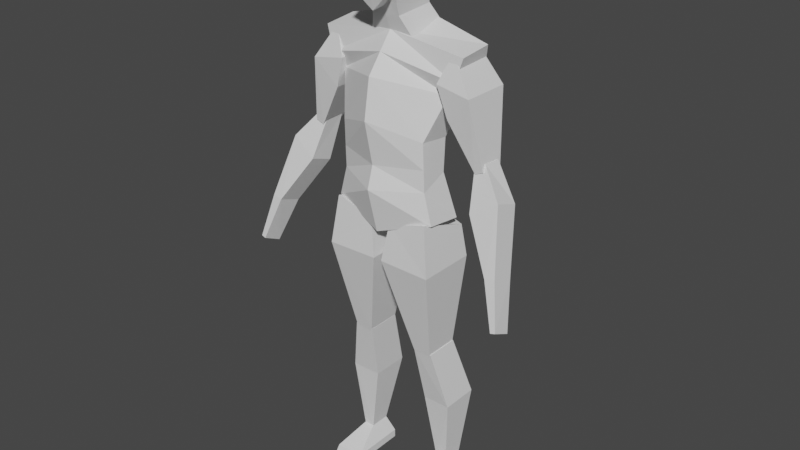 # Source: base_character.blend  (saved by Blender 3.4.6; exported with 4.5.12 LTS)
import bpy
from mathutils import Matrix  # noqa: F401  (used for matrix-valued properties, if any)

bpy.ops.wm.read_factory_settings(use_empty=True)
scene = bpy.context.scene
scene.name = 'Scene'

# ---- collections
col_collection = bpy.data.collections.new('Collection'); scene.collection.children.link(col_collection)

# ---- world
world_world = bpy.data.worlds.new('World'); scene.world = world_world
world_world.use_nodes = True; world_world.node_tree.nodes.clear()
_N = world_world.node_tree.nodes; _L = world_world.node_tree.links
n0 = _N.new('ShaderNodeOutputWorld'); n0.name = 'World Output'; n0.location = (300, 300)
n1 = _N.new('ShaderNodeBackground'); n1.name = 'Background'; n1.location = (10, 300)
n1.inputs[0].default_value = (0.05088, 0.05088, 0.05088, 1.0)
_L.new(n1.outputs[0], n0.inputs[0])
n0.is_active_output = True
world_world.color = (0.05088, 0.05088, 0.05088)
world_world.use_sun_shadow = False
world_world.sun_shadow_jitter_overblur = 0.0

# ---- meshes
me_cube_001 = bpy.data.meshes.new('Cube.001')
me_cube_001.from_pydata([(0.194, -0.02639, 1.406), (0.1509, 0.01358, 1.149), (0.1491, 0.02176, 1.256), (0.194, 0.07286, 1.405), (0.1776, -0.07591, 1.011), (0.2495, -0.03698, 1.529), (0.1776, 0.04731, 0.9957), (0.2495, 0.07519, 1.54), (0.0, 0.1403, 0.9321), (0.0, 0.07851, 1.603), (0.0, -0.1127, 0.954), (0.0, -0.0468, 1.565), (0.1491, -0.08204, 1.269), (0.1509, -0.07591, 1.111), (0.0, -0.1395, 1.449), (0.0, -0.1607, 1.321), (0.0, -0.1515, 1.104), (0.0, 0.1526, 1.426), (0.0, 0.09126, 1.243), (0.0, 0.06469, 1.129), (0.1501, 0.01733, 1.198), (0.1501, -0.07872, 1.183), (0.0, -0.1292, 1.177), (0.0, 0.06258, 1.187), (0.0, -0.09082, 1.51), (0.2248, -0.04265, 1.453), (0.2248, 0.1002, 1.466), (0.0, 0.1331, 1.531), (0.2064, -0.04799, 1.345), (0.1757, -0.05888, 1.445), (0.2064, 0.09325, 1.345), (0.1757, 0.1041, 1.445), (0.2859, -0.05888, 1.425), (0.2138, -0.03269, 1.535), (0.2859, 0.1041, 1.425), (0.2138, 0.07795, 1.535), (0.2918, -0.02537, 1.195), (0.2918, 0.05753, 1.195), (0.3189, -0.02537, 1.207), (0.3189, 0.05753, 1.207), (0.3051, -0.06489, 1.089), (0.2824, -0.01334, 1.221), (0.3051, 0.01336, 1.062), (0.2824, 0.05115, 1.214), (0.3911, -0.05074, 1.142), (0.3181, -0.01321, 1.229), (0.3911, 0.03515, 1.111), (0.3181, 0.04836, 1.224), (0.4024, -0.1183, 0.9367), (0.4024, -0.0401, 0.9093), (0.4351, -0.1152, 0.9454), (0.4351, -0.03705, 0.918), (0.01495, -0.1116, 0.8566), (0.03545, -0.09685, 0.9828), (0.01495, 0.08779, 0.8566), (0.03545, 0.1297, 0.9635), (0.1894, -0.1116, 0.8532), (0.1666, -0.09685, 1.018), (0.1894, 0.08779, 0.8532), (0.1752, 0.07657, 0.9612), (0.0905, -0.04026, 0.5289), (0.0905, 0.07647, 0.5289), (0.1515, -0.04026, 0.5323), (0.1515, 0.07647, 0.5323), (0.1015, 0.001297, 0.3315), (0.08844, -0.04026, 0.5353), (0.1015, 0.13, 0.3315), (0.08844, 0.07647, 0.5353), (0.1991, -0.003879, 0.3353), (0.1546, -0.04026, 0.5353), (0.1991, 0.1248, 0.3353), (0.1546, 0.07647, 0.5353), (0.1424, 0.02078, 0.08372), (0.1424, 0.09011, 0.08372), (0.1778, 0.02078, 0.08372), (0.1778, 0.09011, 0.08372), (0.4519, -0.08846, 0.7641), (0.4519, -0.151, 0.7939), (0.4677, -0.08699, 0.7684), (0.4677, -0.1496, 0.7981), (0.1119, 0.1023, 0.0328), (0.1119, -0.08642, 0.03167), (0.2083, 0.1023, 0.0328), (0.2083, -0.08642, 0.03167), (0.1119, 0.1024, 0.004562), (0.1119, -0.08625, 0.003431), (0.2083, 0.1024, 0.004562), (0.2083, -0.08625, 0.003431), (0.2083, 0.1023, 0.0328), (0.1119, 0.1023, 0.0328), (0.2083, 0.1024, 0.004562), (0.1119, 0.1024, 0.004562), (0.1348, -0.1385, 0.01562), (0.1855, -0.1385, 0.01562), (0.1348, -0.1384, 0.0007621), (0.1855, -0.1384, 0.0007621), (0.0, -0.1427, 1.716), (0.0, 0.08445, 1.781), (0.07424, 0.08445, 1.784), (0.07424, -0.1427, 1.72), (0.06049, 0.05039, 1.844), (0.04935, 0.05629, 1.708), (0.06049, -0.1146, 1.819), (0.04935, -0.1303, 1.677), (0.0, -0.1146, 1.831), (0.0, -0.1192, 1.632), (0.0, 0.05039, 1.857), (0.0, 0.05629, 1.684), (0.06049, -0.03209, 1.85), (0.04935, -0.0203, 1.679), (0.07424, -0.0275, 1.748), (0.0, -0.008211, 1.645), (0.0, -0.03209, 1.862), (0.0, -0.06554, 1.608), (0.0, 0.06325, 1.642), (0.05156, 0.06325, 1.626), (0.04697, -0.06554, 1.614), (0.05548, 0.04455, 1.711), (0.07762, 0.08506, 1.575), (0.05548, -0.08874, 1.674), (0.07238, -0.03923, 1.553), (0.0, -0.08874, 1.674), (0.0, -0.04234, 1.553), (0.0, 0.04455, 1.711), (0.0, 0.08195, 1.573)], [], [(6, 1, 13, 4), (27, 9, 7, 26), (26, 7, 5, 25), (12, 0, 14, 15), (8, 6, 4, 10), (21, 12, 15, 22), (7, 9, 11, 5), (20, 2, 12, 21), (25, 5, 11, 24), (4, 13, 16, 10), (2, 3, 0, 12), (8, 19, 1, 6), (23, 18, 2, 20), (18, 17, 3, 2), (19, 23, 20, 1), (1, 20, 21, 13), (13, 21, 22, 16), (0, 25, 24, 14), (3, 26, 25, 0), (17, 27, 26, 3), (28, 29, 31, 30), (30, 31, 35, 34), (34, 35, 33, 32), (32, 33, 29, 28), (30, 34, 39, 37), (35, 31, 29, 33), (37, 39, 38, 36), (28, 30, 37, 36), (34, 32, 38, 39), (32, 28, 36, 38), (40, 41, 43, 42), (42, 43, 47, 46), (46, 47, 45, 44), (44, 45, 41, 40), (42, 46, 51, 49), (47, 43, 41, 45), (50, 48, 77, 79), (40, 42, 49, 48), (46, 44, 50, 51), (44, 40, 48, 50), (52, 53, 55, 54), (54, 55, 59, 58), (58, 59, 57, 56), (56, 57, 53, 52), (54, 58, 63, 61), (59, 55, 53, 57), (61, 63, 62, 60), (52, 54, 61, 60), (58, 56, 62, 63), (56, 52, 60, 62), (64, 65, 67, 66), (66, 67, 71, 70), (70, 71, 69, 68), (68, 69, 65, 64), (66, 70, 75, 73), (71, 67, 65, 69), (72, 73, 80, 81), (64, 66, 73, 72), (70, 68, 74, 75), (68, 64, 72, 74), (76, 78, 79, 77), (49, 51, 78, 76), (51, 50, 79, 78), (48, 49, 76, 77), (82, 83, 87, 86), (74, 72, 81, 83), (73, 75, 82, 80), (75, 74, 83, 82), (84, 86, 87, 85), (81, 80, 84, 85), (81, 85, 94, 92), (82, 86, 90, 88), (89, 88, 90, 91), (86, 84, 91, 90), (84, 80, 89, 91), (80, 82, 88, 89), (93, 92, 94, 95), (85, 87, 95, 94), (83, 81, 92, 93), (87, 83, 93, 95), (103, 105, 111, 109), (96, 105, 103, 99), (110, 109, 101, 98), (104, 96, 99, 102), (112, 108, 100, 106), (108, 110, 98, 100), (109, 111, 107, 101), (102, 99, 110, 108), (98, 101, 107, 97), (100, 98, 97, 106), (104, 102, 108, 112), (99, 103, 109, 110), (113, 122, 120, 116), (116, 120, 118, 115), (121, 113, 116, 119), (121, 119, 117, 123), (119, 116, 115, 117), (120, 122, 124, 118), (115, 118, 124, 114), (117, 115, 114, 123)])
_uv = me_cube_001.uv_layers.new(name='UVMap')
_uv.uv.foreach_set('vector', [0.375, 0.5, 0.4375, 0.5, 0.4375, 0.75, 0.375, 0.75, 0.5953, 0.375, 0.625, 0.375, 0.625, 0.5, 0.5953, 0.5, 0.5953, 0.5, 0.625, 0.5, 0.625, 0.75, 0.5953, 0.75, 0.5, 0.75, 0.5625, 0.75, 0.5625, 0.875, 0.5, 0.875, 0.25, 0.5, 0.375, 0.5, 0.375, 0.75, 0.25, 0.75, 0.4662, 0.75, 0.5, 0.75, 0.5, 0.875, 0.4662, 0.875, 0.625, 0.5, 0.75, 0.5, 0.75, 0.75, 0.625, 0.75, 0.4662, 0.5, 0.5, 0.5, 0.5, 0.75, 0.4662, 0.75, 0.5953, 0.75, 0.625, 0.75, 0.625, 0.875, 0.5953, 0.875, 0.375, 0.75, 0.4375, 0.75, 0.4375, 0.875, 0.375, 0.875, 0.5, 0.5, 0.5625, 0.5, 0.5625, 0.75, 0.5, 0.75, 0.375, 0.375, 0.4375, 0.375, 0.4375, 0.5, 0.375, 0.5, 0.4662, 0.375, 0.5, 0.375, 0.5, 0.5, 0.4662, 0.5, 0.5, 0.375, 0.5625, 0.375, 0.5625, 0.5, 0.5, 0.5, 0.4375, 0.375, 0.4662, 0.375, 0.4662, 0.5, 0.4375, 0.5, 0.4375, 0.5, 0.4662, 0.5, 0.4662, 0.75, 0.4375, 0.75, 0.4375, 0.75, 0.4662, 0.75, 0.4662, 0.875, 0.4375, 0.875, 0.5625, 0.75, 0.5953, 0.75, 0.5953, 0.875, 0.5625, 0.875, 0.5625, 0.5, 0.5953, 0.5, 0.5953, 0.75, 0.5625, 0.75, 0.5625, 0.375, 0.5953, 0.375, 0.5953, 0.5, 0.5625, 0.5, 0.375, 0.0, 0.625, 0.0, 0.625, 0.25, 0.375, 0.25, 0.375, 0.25, 0.625, 0.25, 0.625, 0.5, 0.375, 0.5, 0.375, 0.5, 0.625, 0.5, 0.625, 0.75, 0.375, 0.75, 0.375, 0.75, 0.625, 0.75, 0.625, 1.0, 0.375, 1.0, 0.375, 0.25, 0.375, 0.5, 0.375, 0.5, 0.375, 0.25, 0.625, 0.5, 0.875, 0.5, 0.875, 0.75, 0.625, 0.75, 0.125, 0.5, 0.375, 0.5, 0.375, 0.75, 0.125, 0.75, 0.375, 0.0, 0.375, 0.25, 0.375, 0.25, 0.375, 0.0, 0.375, 0.5, 0.375, 0.75, 0.375, 0.75, 0.375, 0.5, 0.375, 0.75, 0.375, 1.0, 0.375, 1.0, 0.375, 0.75, 0.375, 0.0, 0.625, 0.0, 0.625, 0.25, 0.375, 0.25, 0.375, 0.25, 0.625, 0.25, 0.625, 0.5, 0.375, 0.5, 0.375, 0.5, 0.625, 0.5, 0.625, 0.75, 0.375, 0.75, 0.375, 0.75, 0.625, 0.75, 0.625, 1.0, 0.375, 1.0, 0.375, 0.25, 0.375, 0.5, 0.375, 0.5, 0.375, 0.25, 0.625, 0.5, 0.875, 0.5, 0.875, 0.75, 0.625, 0.75, 0.375, 0.75, 0.375, 1.0, 0.375, 1.0, 0.375, 0.75, 0.375, 0.0, 0.375, 0.25, 0.375, 0.25, 0.375, 0.0, 0.375, 0.5, 0.375, 0.75, 0.375, 0.75, 0.375, 0.5, 0.375, 0.75, 0.375, 1.0, 0.375, 1.0, 0.375, 0.75, 0.375, 0.0, 0.625, 0.0, 0.625, 0.25, 0.375, 0.25, 0.375, 0.25, 0.625, 0.25, 0.625, 0.5, 0.375, 0.5, 0.375, 0.5, 0.625, 0.5, 0.625, 0.75, 0.375, 0.75, 0.375, 0.75, 0.625, 0.75, 0.625, 1.0, 0.375, 1.0, 0.375, 0.25, 0.375, 0.5, 0.375, 0.5, 0.375, 0.25, 0.625, 0.5, 0.875, 0.5, 0.875, 0.75, 0.625, 0.75, 0.125, 0.5, 0.375, 0.5, 0.375, 0.75, 0.125, 0.75, 0.375, 0.0, 0.375, 0.25, 0.375, 0.25, 0.375, 0.0, 0.375, 0.5, 0.375, 0.75, 0.375, 0.75, 0.375, 0.5, 0.375, 0.75, 0.375, 1.0, 0.375, 1.0, 0.375, 0.75, 0.375, 0.0, 0.625, 0.0, 0.625, 0.25, 0.375, 0.25, 0.375, 0.25, 0.625, 0.25, 0.625, 0.5, 0.375, 0.5, 0.375, 0.5, 0.625, 0.5, 0.625, 0.75, 0.375, 0.75, 0.375, 0.75, 0.625, 0.75, 0.625, 1.0, 0.375, 1.0, 0.375, 0.25, 0.375, 0.5, 0.375, 0.5, 0.375, 0.25, 0.625, 0.5, 0.875, 0.5, 0.875, 0.75, 0.625, 0.75, 0.375, 0.0, 0.375, 0.25, 0.375, 0.25, 0.375, 0.0, 0.375, 0.0, 0.375, 0.25, 0.375, 0.25, 0.375, 0.0, 0.375, 0.5, 0.375, 0.75, 0.375, 0.75, 0.375, 0.5, 0.375, 0.75, 0.375, 1.0, 0.375, 1.0, 0.375, 0.75, 0.125, 0.5, 0.375, 0.5, 0.375, 0.75, 0.125, 0.75, 0.375, 0.25, 0.375, 0.5, 0.375, 0.5, 0.375, 0.25, 0.375, 0.5, 0.375, 0.75, 0.375, 0.75, 0.375, 0.5, 0.375, 0.0, 0.375, 0.25, 0.375, 0.25, 0.375, 0.0, 0.375, 0.5, 0.375, 0.75, 0.375, 0.75, 0.375, 0.5, 0.375, 0.75, 0.375, 1.0, 0.375, 1.0, 0.375, 0.75, 0.375, 0.25, 0.375, 0.5, 0.375, 0.5, 0.375, 0.25, 0.375, 0.5, 0.375, 0.75, 0.375, 0.75, 0.375, 0.5, 0.125, 0.5, 0.375, 0.5, 0.375, 0.75, 0.125, 0.75, 0.375, 0.0, 0.375, 0.25, 0.375, 0.25, 0.375, 0.0, 0.375, 0.0, 0.375, 0.0, 0.375, 0.0, 0.375, 0.0, 0.375, 0.5, 0.375, 0.5, 0.375, 0.5, 0.375, 0.5, 0.375, 0.25, 0.375, 0.5, 0.375, 0.5, 0.375, 0.25, 0.375, 0.5, 0.125, 0.5, 0.125, 0.5, 0.375, 0.5, 0.375, 0.25, 0.375, 0.25, 0.375, 0.25, 0.375, 0.25, 0.375, 0.25, 0.375, 0.5, 0.375, 0.5, 0.375, 0.25, 0.375, 0.75, 0.375, 1.0, 0.375, 1.0, 0.375, 0.75, 0.125, 0.75, 0.375, 0.75, 0.375, 0.75, 0.125, 0.75, 0.375, 0.75, 0.375, 1.0, 0.375, 1.0, 0.375, 0.75, 0.375, 0.75, 0.375, 0.75, 0.375, 0.75, 0.375, 0.75, 0.625, 0.5, 0.75, 0.5, 0.75, 0.625, 0.625, 0.625, 0.5014, 0.375, 0.625, 0.375, 0.625, 0.5, 0.5014, 0.5, 0.5014, 0.625, 0.625, 0.625, 0.625, 0.75, 0.5014, 0.75, 0.375, 0.375, 0.5014, 0.375, 0.5014, 0.5, 0.375, 0.5, 0.25, 0.625, 0.375, 0.625, 0.375, 0.75, 0.25, 0.75, 0.375, 0.625, 0.5014, 0.625, 0.5014, 0.75, 0.375, 0.75, 0.625, 0.625, 0.75, 0.625, 0.75, 0.75, 0.625, 0.75, 0.375, 0.5, 0.5014, 0.5, 0.5014, 0.625, 0.375, 0.625, 0.5014, 0.75, 0.625, 0.75, 0.625, 0.875, 0.5014, 0.875, 0.375, 0.75, 0.5014, 0.75, 0.5014, 0.875, 0.375, 0.875, 0.25, 0.5, 0.375, 0.5, 0.375, 0.625, 0.25, 0.625, 0.5014, 0.5, 0.625, 0.5, 0.625, 0.625, 0.5014, 0.625, 0.5, 0.375, 0.625, 0.375, 0.625, 0.5, 0.5, 0.5, 0.5, 0.5, 0.625, 0.5, 0.625, 0.75, 0.5, 0.75, 0.375, 0.375, 0.5, 0.375, 0.5, 0.5, 0.375, 0.5, 0.25, 0.5, 0.375, 0.5, 0.375, 0.75, 0.25, 0.75, 0.375, 0.5, 0.5, 0.5, 0.5, 0.75, 0.375, 0.75, 0.625, 0.5, 0.75, 0.5, 0.75, 0.75, 0.625, 0.75, 0.5, 0.75, 0.625, 0.75, 0.625, 0.875, 0.5, 0.875, 0.375, 0.75, 0.5, 0.75, 0.5, 0.875, 0.375, 0.875])
me_cube_001.update()
arm_armature = bpy.data.armatures.new('Armature')  # bones are not reproduced

# ---- objects
ob_empty = bpy.data.objects.new('Empty', None)
ob_empty_001 = bpy.data.objects.new('Empty.001', None)
ob_cube = bpy.data.objects.new('Cube', me_cube_001)
ob_armature = bpy.data.objects.new('Armature', arm_armature)

# ---- transforms, parenting, visibility, modifiers, constraints
ob_empty.location = (0.8868, 2.252, 0.9482)
ob_empty.rotation_euler = (1.571, -0.0, 0.0)
ob_empty.scale = (0.563, 0.563, 0.563)
ob_empty.empty_display_type = 'IMAGE'
ob_empty.empty_display_size = 5.0
ob_empty_001.location = (-2.252, 0.1026, 0.9482)
ob_empty_001.rotation_euler = (1.571, -0.0, 1.571)
ob_empty_001.scale = (0.563, 0.563, 0.563)
ob_empty_001.empty_display_type = 'IMAGE'
ob_empty_001.empty_display_size = 5.0
ob_cube.parent = ob_armature
ob_cube.matrix_parent_inverse = Matrix(((1.0, -0.0, 0.0, -0.0), (-0.0, 1.0, -0.0, 0.0), (0.0, -0.0, 1.0, -0.9952), (-0.0, 0.0, -0.0, 1.0)))
ob_cube.location = (0.0, 0.0, 0.0)
_vg = ob_cube.vertex_groups.new(name='body')
_vg = ob_cube.vertex_groups.new(name='head')
_vg = ob_cube.vertex_groups.new(name='upperbone.l')
_vg = ob_cube.vertex_groups.new(name='lowerarm.l')
_vg = ob_cube.vertex_groups.new(name='upperleg.l')
_vg = ob_cube.vertex_groups.new(name='lowerleg.l')
_vg = ob_cube.vertex_groups.new(name='foot.l')
_vg = ob_cube.vertex_groups.new(name='upperbone.r')
_vg = ob_cube.vertex_groups.new(name='lowerarm.r')
_vg = ob_cube.vertex_groups.new(name='upperleg.r')
_vg = ob_cube.vertex_groups.new(name='lowerleg.r')
_vg = ob_cube.vertex_groups.new(name='foot.r')
_m = ob_cube.modifiers.new('Mirror', 'MIRROR')
_m.use_clip = True
_m = ob_cube.modifiers.new('Armature', 'ARMATURE')
_m.object = ob_armature
ob_armature.location = (0.0, 0.0, 0.9952)
ob_armature.show_in_front = True

# ---- collection membership
col_collection.objects.link(ob_empty)
col_collection.objects.link(ob_empty_001)
col_collection.objects.link(ob_cube)
col_collection.objects.link(ob_armature)

# ---- scene / render settings (as saved in the file)
scene.frame_start = 1; scene.frame_end = 250; scene.frame_set(1)
scene.render.engine = 'BLENDER_EEVEE_NEXT'
scene.cycles.sampling_pattern = 'TABULATED_SOBOL'
scene.cycles.use_light_tree = False
scene.view_settings.view_transform = 'Filmic'
bpy.context.view_layer.update()

# ---- added for rendering (the .blend has no active camera and no usable light): camera, sun
cam_auto = bpy.data.cameras.new('AutoCamera')
cam_auto.lens = 50.0
cam_auto.sensor_width = 36.0
cam_auto.clip_end = 1000.0
ob_auto_camera = bpy.data.objects.new('AutoCamera', cam_auto)
scene.collection.objects.link(ob_auto_camera)
ob_auto_camera.location = (1.94935, -2.3433, 2.49111)
ob_auto_camera.rotation_euler = (1.09748, -7.21219e-08, 0.694738)
scene.camera = ob_auto_camera
light_auto_sun = bpy.data.lights.new('AutoSun', 'SUN')
light_auto_sun.energy = 3.0
light_auto_sun.angle = 0.0523599
ob_auto_sun = bpy.data.objects.new('AutoSun', light_auto_sun)
scene.collection.objects.link(ob_auto_sun)
ob_auto_sun.rotation_euler = (0.872665, 0.174533, 0.523599)
bpy.context.view_layer.update()
